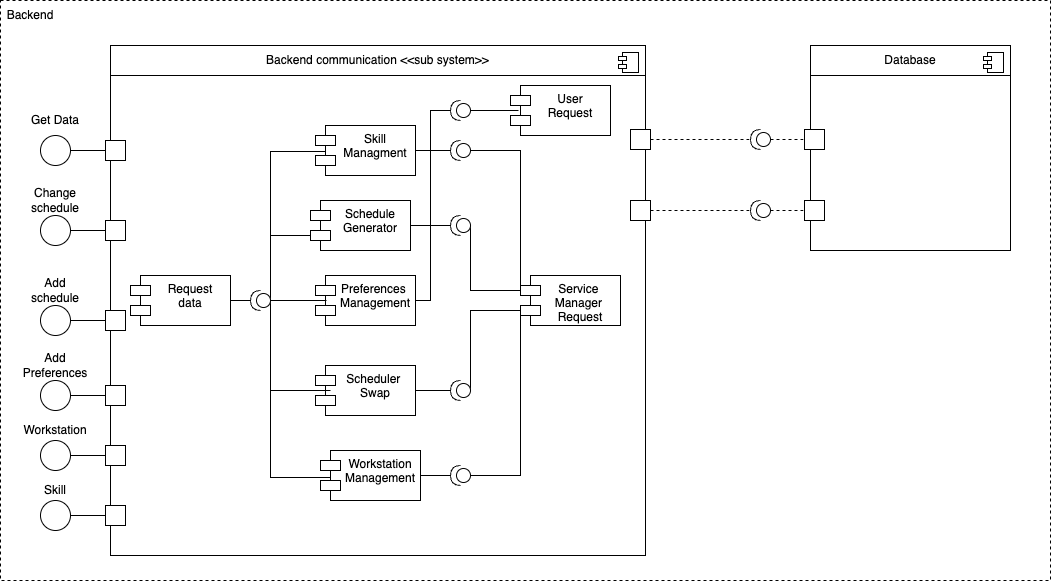

The diagram above was exported from draw.io. Its source (the exported page's mxGraphModel, read from the mxfile embedded in the PNG):
<mxGraphModel dx="1234" dy="742" grid="1" gridSize="10" guides="1" tooltips="1" connect="1" arrows="1" fold="1" page="1" pageScale="1" pageWidth="827" pageHeight="1169" math="0" shadow="0">
  <root>
    <mxCell id="0" />
    <mxCell id="1" parent="0" />
    <mxCell id="2" value="" style="rounded=0;whiteSpace=wrap;html=1;dashed=1;fillStyle=auto;strokeColor=#000000;" vertex="1" parent="1">
      <mxGeometry x="860" y="1040" width="1050" height="580" as="geometry" />
    </mxCell>
    <mxCell id="3" value="" style="html=1;dropTarget=0;fillStyle=auto;strokeColor=#000000;" vertex="1" parent="1">
      <mxGeometry x="970" y="1085" width="535" height="510" as="geometry" />
    </mxCell>
    <mxCell id="4" value="" style="shape=module;jettyWidth=8;jettyHeight=4;fillStyle=auto;strokeColor=#000000;" vertex="1" parent="3">
      <mxGeometry x="1" width="20" height="20" relative="1" as="geometry">
        <mxPoint x="-27" y="7" as="offset" />
      </mxGeometry>
    </mxCell>
    <mxCell id="5" value="Backend" style="text;html=1;strokeColor=none;fillColor=none;align=center;verticalAlign=middle;whiteSpace=wrap;rounded=0;fillStyle=auto;" vertex="1" parent="1">
      <mxGeometry x="860" y="1040" width="60" height="30" as="geometry" />
    </mxCell>
    <mxCell id="6" value="&lt;span style=&quot;&quot;&gt;Backend communication &amp;lt;&amp;lt;sub system&amp;gt;&amp;gt;&lt;/span&gt;" style="rounded=0;whiteSpace=wrap;html=1;fillStyle=auto;fillColor=none;" vertex="1" parent="1">
      <mxGeometry x="970" y="1085" width="535" height="30" as="geometry" />
    </mxCell>
    <mxCell id="7" value="" style="whiteSpace=wrap;html=1;aspect=fixed;fillStyle=auto;strokeColor=#000000;fillColor=#FFFFFF;gradientColor=none;" vertex="1" parent="1">
      <mxGeometry x="965" y="1180" width="20" height="20" as="geometry" />
    </mxCell>
    <mxCell id="8" value="" style="whiteSpace=wrap;html=1;aspect=fixed;fillStyle=auto;strokeColor=#000000;fillColor=#FFFFFF;gradientColor=none;" vertex="1" parent="1">
      <mxGeometry x="965" y="1260" width="20" height="20" as="geometry" />
    </mxCell>
    <mxCell id="9" style="edgeStyle=none;rounded=0;orthogonalLoop=1;jettySize=auto;html=1;exitX=1;exitY=0.5;exitDx=0;exitDy=0;entryX=0;entryY=0.5;entryDx=0;entryDy=0;strokeColor=#000000;endArrow=none;endFill=0;" edge="1" source="10" target="7" parent="1">
      <mxGeometry relative="1" as="geometry" />
    </mxCell>
    <mxCell id="10" value="" style="ellipse;whiteSpace=wrap;html=1;aspect=fixed;fillStyle=auto;strokeColor=#000000;fillColor=#FFFFFF;gradientColor=none;" vertex="1" parent="1">
      <mxGeometry x="900" y="1175" width="30" height="30" as="geometry" />
    </mxCell>
    <mxCell id="11" style="edgeStyle=none;rounded=0;orthogonalLoop=1;jettySize=auto;html=1;exitX=1;exitY=0.5;exitDx=0;exitDy=0;entryX=0;entryY=0.5;entryDx=0;entryDy=0;strokeColor=#000000;endArrow=none;endFill=0;" edge="1" source="12" target="8" parent="1">
      <mxGeometry relative="1" as="geometry" />
    </mxCell>
    <mxCell id="12" value="" style="ellipse;whiteSpace=wrap;html=1;aspect=fixed;fillStyle=auto;strokeColor=#000000;fillColor=#FFFFFF;gradientColor=none;" vertex="1" parent="1">
      <mxGeometry x="900" y="1255" width="30" height="30" as="geometry" />
    </mxCell>
    <mxCell id="13" value="Get Data" style="text;html=1;strokeColor=none;fillColor=none;align=center;verticalAlign=middle;whiteSpace=wrap;rounded=0;fillStyle=auto;" vertex="1" parent="1">
      <mxGeometry x="885" y="1145" width="60" height="30" as="geometry" />
    </mxCell>
    <mxCell id="14" value="Change schedule" style="text;html=1;strokeColor=none;fillColor=none;align=center;verticalAlign=middle;whiteSpace=wrap;rounded=0;fillStyle=auto;" vertex="1" parent="1">
      <mxGeometry x="885" y="1225" width="60" height="30" as="geometry" />
    </mxCell>
    <mxCell id="15" value="" style="whiteSpace=wrap;html=1;aspect=fixed;fillStyle=auto;strokeColor=#000000;fillColor=#FFFFFF;gradientColor=none;" vertex="1" parent="1">
      <mxGeometry x="965" y="1350" width="20" height="20" as="geometry" />
    </mxCell>
    <mxCell id="16" style="edgeStyle=none;rounded=0;orthogonalLoop=1;jettySize=auto;html=1;exitX=1;exitY=0.5;exitDx=0;exitDy=0;strokeColor=#000000;endArrow=none;endFill=0;" edge="1" source="17" target="15" parent="1">
      <mxGeometry relative="1" as="geometry" />
    </mxCell>
    <mxCell id="17" value="" style="ellipse;whiteSpace=wrap;html=1;aspect=fixed;fillStyle=auto;strokeColor=#000000;fillColor=#FFFFFF;gradientColor=none;" vertex="1" parent="1">
      <mxGeometry x="900" y="1345" width="30" height="30" as="geometry" />
    </mxCell>
    <mxCell id="18" value="Add schedule" style="text;html=1;strokeColor=none;fillColor=none;align=center;verticalAlign=middle;whiteSpace=wrap;rounded=0;fillStyle=auto;" vertex="1" parent="1">
      <mxGeometry x="885" y="1315" width="60" height="30" as="geometry" />
    </mxCell>
    <mxCell id="19" value="" style="whiteSpace=wrap;html=1;aspect=fixed;fillStyle=auto;strokeColor=#000000;fillColor=#FFFFFF;gradientColor=none;" vertex="1" parent="1">
      <mxGeometry x="965" y="1425" width="20" height="20" as="geometry" />
    </mxCell>
    <mxCell id="20" style="edgeStyle=none;rounded=0;orthogonalLoop=1;jettySize=auto;html=1;exitX=1;exitY=0.5;exitDx=0;exitDy=0;entryX=0;entryY=0.5;entryDx=0;entryDy=0;strokeColor=#000000;endArrow=none;endFill=0;" edge="1" source="21" target="19" parent="1">
      <mxGeometry relative="1" as="geometry" />
    </mxCell>
    <mxCell id="21" value="" style="ellipse;whiteSpace=wrap;html=1;aspect=fixed;fillStyle=auto;strokeColor=#000000;fillColor=#FFFFFF;gradientColor=none;" vertex="1" parent="1">
      <mxGeometry x="900" y="1420" width="30" height="30" as="geometry" />
    </mxCell>
    <mxCell id="22" value="Add&lt;br&gt;Preferences" style="text;html=1;strokeColor=none;fillColor=none;align=center;verticalAlign=middle;whiteSpace=wrap;rounded=0;fillStyle=auto;" vertex="1" parent="1">
      <mxGeometry x="885" y="1390" width="60" height="30" as="geometry" />
    </mxCell>
    <mxCell id="23" value="" style="html=1;dropTarget=0;fillStyle=auto;strokeColor=#000000;" vertex="1" parent="1">
      <mxGeometry x="1670" y="1085" width="200" height="205" as="geometry" />
    </mxCell>
    <mxCell id="24" value="" style="shape=module;jettyWidth=8;jettyHeight=4;fillStyle=auto;strokeColor=#000000;" vertex="1" parent="23">
      <mxGeometry x="1" width="20" height="20" relative="1" as="geometry">
        <mxPoint x="-27" y="7" as="offset" />
      </mxGeometry>
    </mxCell>
    <mxCell id="25" value="&lt;span style=&quot;&quot;&gt;Database&lt;/span&gt;" style="rounded=0;whiteSpace=wrap;html=1;fillStyle=auto;fillColor=none;" vertex="1" parent="1">
      <mxGeometry x="1670" y="1085" width="200" height="30" as="geometry" />
    </mxCell>
    <mxCell id="26" style="edgeStyle=none;rounded=0;orthogonalLoop=1;jettySize=auto;html=1;exitX=1;exitY=0.5;exitDx=0;exitDy=0;entryX=1;entryY=0.5;entryDx=0;entryDy=0;entryPerimeter=0;strokeColor=#000000;endArrow=none;endFill=0;dashed=1;" edge="1" source="27" target="31" parent="1">
      <mxGeometry relative="1" as="geometry" />
    </mxCell>
    <mxCell id="27" value="" style="whiteSpace=wrap;html=1;aspect=fixed;fillStyle=auto;strokeColor=#000000;fillColor=#FFFFFF;gradientColor=none;" vertex="1" parent="1">
      <mxGeometry x="1490" y="1169" width="20" height="20" as="geometry" />
    </mxCell>
    <mxCell id="28" style="edgeStyle=none;rounded=0;orthogonalLoop=1;jettySize=auto;html=1;exitX=1;exitY=0.5;exitDx=0;exitDy=0;entryX=1;entryY=0.5;entryDx=0;entryDy=0;entryPerimeter=0;strokeColor=#000000;endArrow=none;endFill=0;dashed=1;" edge="1" source="29" target="33" parent="1">
      <mxGeometry relative="1" as="geometry" />
    </mxCell>
    <mxCell id="29" value="" style="whiteSpace=wrap;html=1;aspect=fixed;fillStyle=auto;strokeColor=#000000;fillColor=#FFFFFF;gradientColor=none;" vertex="1" parent="1">
      <mxGeometry x="1490" y="1240" width="20" height="20" as="geometry" />
    </mxCell>
    <mxCell id="30" style="edgeStyle=none;rounded=0;orthogonalLoop=1;jettySize=auto;html=1;exitX=0;exitY=0.5;exitDx=0;exitDy=0;exitPerimeter=0;entryX=0;entryY=0.5;entryDx=0;entryDy=0;strokeColor=#000000;endArrow=none;endFill=0;dashed=1;" edge="1" source="31" target="34" parent="1">
      <mxGeometry relative="1" as="geometry" />
    </mxCell>
    <mxCell id="31" value="" style="shape=providedRequiredInterface;html=1;verticalLabelPosition=bottom;sketch=0;fillStyle=auto;strokeColor=#000000;fillColor=#FFFFFF;gradientColor=none;rotation=-180;" vertex="1" parent="1">
      <mxGeometry x="1610" y="1169" width="20" height="20" as="geometry" />
    </mxCell>
    <mxCell id="32" style="edgeStyle=none;rounded=0;orthogonalLoop=1;jettySize=auto;html=1;exitX=0;exitY=0.5;exitDx=0;exitDy=0;exitPerimeter=0;entryX=0;entryY=0.5;entryDx=0;entryDy=0;strokeColor=#000000;endArrow=none;endFill=0;dashed=1;" edge="1" source="33" target="35" parent="1">
      <mxGeometry relative="1" as="geometry" />
    </mxCell>
    <mxCell id="33" value="" style="shape=providedRequiredInterface;html=1;verticalLabelPosition=bottom;sketch=0;fillStyle=auto;strokeColor=#000000;fillColor=#FFFFFF;gradientColor=none;rotation=-180;" vertex="1" parent="1">
      <mxGeometry x="1610" y="1240" width="20" height="20" as="geometry" />
    </mxCell>
    <mxCell id="34" value="" style="whiteSpace=wrap;html=1;aspect=fixed;fillStyle=auto;strokeColor=#000000;fillColor=#FFFFFF;gradientColor=none;" vertex="1" parent="1">
      <mxGeometry x="1664" y="1169" width="20" height="20" as="geometry" />
    </mxCell>
    <mxCell id="35" value="" style="whiteSpace=wrap;html=1;aspect=fixed;fillStyle=auto;strokeColor=#000000;fillColor=#FFFFFF;gradientColor=none;" vertex="1" parent="1">
      <mxGeometry x="1664" y="1240" width="20" height="20" as="geometry" />
    </mxCell>
    <mxCell id="36" value="Request&#10;data" style="shape=module;align=left;spacingLeft=20;align=center;verticalAlign=top;fillStyle=auto;strokeColor=#000000;fillColor=#FFFFFF;gradientColor=none;" vertex="1" parent="1">
      <mxGeometry x="990" y="1315" width="100" height="50" as="geometry" />
    </mxCell>
    <mxCell id="37" value="Schedule&#10;Generator" style="shape=module;align=left;spacingLeft=20;align=center;verticalAlign=top;fillStyle=auto;strokeColor=#000000;fillColor=#FFFFFF;gradientColor=none;" vertex="1" parent="1">
      <mxGeometry x="1170" y="1240" width="100" height="50" as="geometry" />
    </mxCell>
    <mxCell id="38" value="Preferences &#10;Management" style="shape=module;align=left;spacingLeft=20;align=center;verticalAlign=top;fillStyle=auto;strokeColor=#000000;fillColor=#FFFFFF;gradientColor=none;" vertex="1" parent="1">
      <mxGeometry x="1175" y="1315" width="100" height="50" as="geometry" />
    </mxCell>
    <mxCell id="39" style="edgeStyle=none;rounded=0;orthogonalLoop=1;jettySize=auto;html=1;exitX=1;exitY=0.5;exitDx=0;exitDy=0;entryX=1;entryY=0.5;entryDx=0;entryDy=0;entryPerimeter=0;strokeColor=#000000;endArrow=none;endFill=0;" edge="1" source="40" target="44" parent="1">
      <mxGeometry relative="1" as="geometry" />
    </mxCell>
    <mxCell id="40" value="Scheduler &#10;Swap" style="shape=module;align=left;spacingLeft=20;align=center;verticalAlign=top;fillStyle=auto;strokeColor=#000000;fillColor=#FFFFFF;gradientColor=none;" vertex="1" parent="1">
      <mxGeometry x="1175" y="1405" width="100" height="50" as="geometry" />
    </mxCell>
    <mxCell id="41" style="edgeStyle=none;rounded=0;orthogonalLoop=1;jettySize=auto;html=1;exitX=0;exitY=0;exitDx=0;exitDy=15;exitPerimeter=0;entryX=0;entryY=0.5;entryDx=0;entryDy=0;entryPerimeter=0;strokeColor=#000000;endArrow=none;endFill=0;" edge="1" source="42" target="46" parent="1">
      <mxGeometry relative="1" as="geometry">
        <Array as="points">
          <mxPoint x="1330" y="1330" />
        </Array>
      </mxGeometry>
    </mxCell>
    <mxCell id="42" value="Service &#10;Manager &#10;Request" style="shape=module;align=left;spacingLeft=20;align=center;verticalAlign=top;fillStyle=auto;strokeColor=#000000;fillColor=#FFFFFF;gradientColor=none;" vertex="1" parent="1">
      <mxGeometry x="1380" y="1315" width="100" height="50" as="geometry" />
    </mxCell>
    <mxCell id="43" style="edgeStyle=none;rounded=0;orthogonalLoop=1;jettySize=auto;html=1;exitX=0;exitY=0.5;exitDx=0;exitDy=0;exitPerimeter=0;entryX=0;entryY=0;entryDx=0;entryDy=35;entryPerimeter=0;strokeColor=#000000;endArrow=none;endFill=0;" edge="1" source="44" target="42" parent="1">
      <mxGeometry relative="1" as="geometry">
        <Array as="points">
          <mxPoint x="1330" y="1350" />
        </Array>
      </mxGeometry>
    </mxCell>
    <mxCell id="44" value="" style="shape=providedRequiredInterface;html=1;verticalLabelPosition=bottom;sketch=0;fillStyle=auto;strokeColor=#000000;fillColor=#FFFFFF;gradientColor=none;rotation=-180;" vertex="1" parent="1">
      <mxGeometry x="1310" y="1420" width="20" height="20" as="geometry" />
    </mxCell>
    <mxCell id="45" style="edgeStyle=none;rounded=0;orthogonalLoop=1;jettySize=auto;html=1;exitX=1;exitY=0.5;exitDx=0;exitDy=0;exitPerimeter=0;entryX=1;entryY=0.5;entryDx=0;entryDy=0;strokeColor=#000000;endArrow=none;endFill=0;" edge="1" source="46" target="37" parent="1">
      <mxGeometry relative="1" as="geometry" />
    </mxCell>
    <mxCell id="46" value="" style="shape=providedRequiredInterface;html=1;verticalLabelPosition=bottom;sketch=0;fillStyle=auto;strokeColor=#000000;fillColor=#FFFFFF;gradientColor=none;rotation=-180;" vertex="1" parent="1">
      <mxGeometry x="1310" y="1255" width="20" height="20" as="geometry" />
    </mxCell>
    <mxCell id="47" style="edgeStyle=none;rounded=0;orthogonalLoop=1;jettySize=auto;html=1;exitX=1;exitY=0.5;exitDx=0;exitDy=0;exitPerimeter=0;entryX=1;entryY=0.5;entryDx=0;entryDy=0;strokeColor=#000000;endArrow=none;endFill=0;" edge="1" source="53" target="36" parent="1">
      <mxGeometry relative="1" as="geometry" />
    </mxCell>
    <mxCell id="48" style="edgeStyle=none;rounded=0;orthogonalLoop=1;jettySize=auto;html=1;exitX=0;exitY=0.5;exitDx=0;exitDy=0;exitPerimeter=0;entryX=0;entryY=0;entryDx=0;entryDy=35;entryPerimeter=0;strokeColor=#000000;endArrow=none;endFill=0;" edge="1" source="53" target="37" parent="1">
      <mxGeometry relative="1" as="geometry">
        <Array as="points">
          <mxPoint x="1130" y="1275" />
        </Array>
      </mxGeometry>
    </mxCell>
    <mxCell id="49" style="edgeStyle=none;rounded=0;orthogonalLoop=1;jettySize=auto;html=1;exitX=0;exitY=0.5;exitDx=0;exitDy=0;exitPerimeter=0;entryX=0.11;entryY=0.5;entryDx=0;entryDy=0;entryPerimeter=0;strokeColor=#000000;endArrow=none;endFill=0;" edge="1" source="53" target="38" parent="1">
      <mxGeometry relative="1" as="geometry" />
    </mxCell>
    <mxCell id="50" style="edgeStyle=none;rounded=0;orthogonalLoop=1;jettySize=auto;html=1;exitX=0;exitY=0.5;exitDx=0;exitDy=0;exitPerimeter=0;strokeColor=#000000;endArrow=none;endFill=0;" edge="1" source="53" parent="1">
      <mxGeometry relative="1" as="geometry">
        <mxPoint x="1190" y="1430" as="targetPoint" />
        <Array as="points">
          <mxPoint x="1130" y="1430" />
        </Array>
      </mxGeometry>
    </mxCell>
    <mxCell id="51" style="edgeStyle=none;rounded=0;orthogonalLoop=1;jettySize=auto;html=1;exitX=0;exitY=0.5;exitDx=0;exitDy=0;exitPerimeter=0;entryX=0.1;entryY=0.54;entryDx=0;entryDy=0;entryPerimeter=0;strokeColor=#000000;endArrow=none;endFill=0;" edge="1" source="53" target="59" parent="1">
      <mxGeometry relative="1" as="geometry">
        <Array as="points">
          <mxPoint x="1130" y="1517" />
        </Array>
      </mxGeometry>
    </mxCell>
    <mxCell id="52" style="edgeStyle=none;rounded=0;orthogonalLoop=1;jettySize=auto;html=1;exitX=0;exitY=0.5;exitDx=0;exitDy=0;exitPerimeter=0;entryX=0.11;entryY=0.52;entryDx=0;entryDy=0;entryPerimeter=0;strokeColor=#000000;endArrow=none;endFill=0;" edge="1" source="53" target="61" parent="1">
      <mxGeometry relative="1" as="geometry">
        <Array as="points">
          <mxPoint x="1130" y="1191" />
        </Array>
      </mxGeometry>
    </mxCell>
    <mxCell id="53" value="" style="shape=providedRequiredInterface;html=1;verticalLabelPosition=bottom;sketch=0;fillStyle=auto;strokeColor=#000000;fillColor=#FFFFFF;gradientColor=none;rotation=-180;" vertex="1" parent="1">
      <mxGeometry x="1110" y="1330" width="20" height="20" as="geometry" />
    </mxCell>
    <mxCell id="54" value="User&#10;Request" style="shape=module;align=left;spacingLeft=20;align=center;verticalAlign=top;fillStyle=auto;strokeColor=#000000;fillColor=#FFFFFF;gradientColor=none;" vertex="1" parent="1">
      <mxGeometry x="1370" y="1125" width="100" height="50" as="geometry" />
    </mxCell>
    <mxCell id="55" style="edgeStyle=none;rounded=0;orthogonalLoop=1;jettySize=auto;html=1;exitX=0;exitY=0.5;exitDx=0;exitDy=0;exitPerimeter=0;entryX=0.08;entryY=0.5;entryDx=0;entryDy=0;entryPerimeter=0;strokeColor=#000000;endArrow=none;endFill=0;" edge="1" source="57" target="54" parent="1">
      <mxGeometry relative="1" as="geometry" />
    </mxCell>
    <mxCell id="56" style="edgeStyle=none;rounded=0;orthogonalLoop=1;jettySize=auto;html=1;exitX=1;exitY=0.5;exitDx=0;exitDy=0;exitPerimeter=0;entryX=1;entryY=0.5;entryDx=0;entryDy=0;strokeColor=#000000;endArrow=none;endFill=0;" edge="1" source="57" target="38" parent="1">
      <mxGeometry relative="1" as="geometry">
        <Array as="points">
          <mxPoint x="1290" y="1150" />
          <mxPoint x="1290" y="1205" />
          <mxPoint x="1290" y="1340" />
        </Array>
      </mxGeometry>
    </mxCell>
    <mxCell id="57" value="" style="shape=providedRequiredInterface;html=1;verticalLabelPosition=bottom;sketch=0;fillStyle=auto;strokeColor=#000000;fillColor=#FFFFFF;gradientColor=none;rotation=-180;" vertex="1" parent="1">
      <mxGeometry x="1310" y="1140" width="20" height="20" as="geometry" />
    </mxCell>
    <mxCell id="58" style="edgeStyle=none;rounded=0;orthogonalLoop=1;jettySize=auto;html=1;exitX=1;exitY=0.5;exitDx=0;exitDy=0;entryX=1;entryY=0.5;entryDx=0;entryDy=0;entryPerimeter=0;strokeColor=#000000;endArrow=none;endFill=0;" edge="1" source="59" target="65" parent="1">
      <mxGeometry relative="1" as="geometry" />
    </mxCell>
    <mxCell id="59" value="Workstation&#10;Management" style="shape=module;align=left;spacingLeft=20;align=center;verticalAlign=top;fillStyle=auto;strokeColor=#000000;fillColor=#FFFFFF;gradientColor=none;" vertex="1" parent="1">
      <mxGeometry x="1180" y="1490" width="100" height="50" as="geometry" />
    </mxCell>
    <mxCell id="60" style="edgeStyle=none;rounded=0;orthogonalLoop=1;jettySize=auto;html=1;exitX=1;exitY=0.5;exitDx=0;exitDy=0;entryX=1;entryY=0.5;entryDx=0;entryDy=0;entryPerimeter=0;strokeColor=#000000;endArrow=none;endFill=0;" edge="1" source="61" target="63" parent="1">
      <mxGeometry relative="1" as="geometry" />
    </mxCell>
    <mxCell id="61" value="Skill&#10;Managment" style="shape=module;align=left;spacingLeft=20;align=center;verticalAlign=top;fillStyle=auto;strokeColor=#000000;fillColor=#FFFFFF;gradientColor=none;" vertex="1" parent="1">
      <mxGeometry x="1175" y="1165" width="100" height="50" as="geometry" />
    </mxCell>
    <mxCell id="62" style="edgeStyle=none;rounded=0;orthogonalLoop=1;jettySize=auto;html=1;exitX=0;exitY=0.5;exitDx=0;exitDy=0;exitPerimeter=0;entryX=0;entryY=0;entryDx=0;entryDy=15;entryPerimeter=0;strokeColor=#000000;endArrow=none;endFill=0;" edge="1" source="63" target="42" parent="1">
      <mxGeometry relative="1" as="geometry">
        <Array as="points">
          <mxPoint x="1380" y="1190" />
        </Array>
      </mxGeometry>
    </mxCell>
    <mxCell id="63" value="" style="shape=providedRequiredInterface;html=1;verticalLabelPosition=bottom;sketch=0;fillStyle=auto;strokeColor=#000000;fillColor=#FFFFFF;gradientColor=none;rotation=-180;" vertex="1" parent="1">
      <mxGeometry x="1310" y="1180" width="20" height="20" as="geometry" />
    </mxCell>
    <mxCell id="64" style="edgeStyle=none;rounded=0;orthogonalLoop=1;jettySize=auto;html=1;exitX=0;exitY=0.5;exitDx=0;exitDy=0;exitPerimeter=0;entryX=0;entryY=0;entryDx=0;entryDy=35;entryPerimeter=0;strokeColor=#000000;endArrow=none;endFill=0;" edge="1" source="65" target="42" parent="1">
      <mxGeometry relative="1" as="geometry">
        <Array as="points">
          <mxPoint x="1380" y="1515" />
        </Array>
      </mxGeometry>
    </mxCell>
    <mxCell id="65" value="" style="shape=providedRequiredInterface;html=1;verticalLabelPosition=bottom;sketch=0;fillStyle=auto;strokeColor=#000000;fillColor=#FFFFFF;gradientColor=none;rotation=-180;" vertex="1" parent="1">
      <mxGeometry x="1310" y="1505" width="20" height="20" as="geometry" />
    </mxCell>
    <mxCell id="66" value="" style="whiteSpace=wrap;html=1;aspect=fixed;fillStyle=auto;strokeColor=#000000;fillColor=#FFFFFF;gradientColor=none;" vertex="1" parent="1">
      <mxGeometry x="965" y="1485" width="20" height="20" as="geometry" />
    </mxCell>
    <mxCell id="67" style="edgeStyle=none;rounded=0;orthogonalLoop=1;jettySize=auto;html=1;exitX=1;exitY=0.5;exitDx=0;exitDy=0;entryX=0;entryY=0.5;entryDx=0;entryDy=0;strokeColor=#000000;endArrow=none;endFill=0;" edge="1" source="68" target="66" parent="1">
      <mxGeometry relative="1" as="geometry" />
    </mxCell>
    <mxCell id="68" value="" style="ellipse;whiteSpace=wrap;html=1;aspect=fixed;fillStyle=auto;strokeColor=#000000;fillColor=#FFFFFF;gradientColor=none;" vertex="1" parent="1">
      <mxGeometry x="900" y="1480" width="30" height="30" as="geometry" />
    </mxCell>
    <mxCell id="69" value="Workstation" style="text;html=1;strokeColor=none;fillColor=none;align=center;verticalAlign=middle;whiteSpace=wrap;rounded=0;fillStyle=auto;" vertex="1" parent="1">
      <mxGeometry x="885" y="1455" width="60" height="30" as="geometry" />
    </mxCell>
    <mxCell id="70" style="edgeStyle=none;rounded=0;orthogonalLoop=1;jettySize=auto;html=1;exitX=1;exitY=0.5;exitDx=0;exitDy=0;entryX=0;entryY=0.5;entryDx=0;entryDy=0;strokeColor=#000000;endArrow=none;endFill=0;" edge="1" source="71" target="72" parent="1">
      <mxGeometry relative="1" as="geometry" />
    </mxCell>
    <mxCell id="71" value="" style="ellipse;whiteSpace=wrap;html=1;aspect=fixed;fillStyle=auto;strokeColor=#000000;fillColor=#FFFFFF;gradientColor=none;" vertex="1" parent="1">
      <mxGeometry x="900" y="1540" width="30" height="30" as="geometry" />
    </mxCell>
    <mxCell id="72" value="" style="whiteSpace=wrap;html=1;aspect=fixed;fillStyle=auto;strokeColor=#000000;fillColor=#FFFFFF;gradientColor=none;" vertex="1" parent="1">
      <mxGeometry x="965" y="1545" width="20" height="20" as="geometry" />
    </mxCell>
    <mxCell id="73" value="Skill" style="text;html=1;strokeColor=none;fillColor=none;align=center;verticalAlign=middle;whiteSpace=wrap;rounded=0;fillStyle=auto;" vertex="1" parent="1">
      <mxGeometry x="885" y="1515" width="60" height="30" as="geometry" />
    </mxCell>
  </root>
</mxGraphModel>